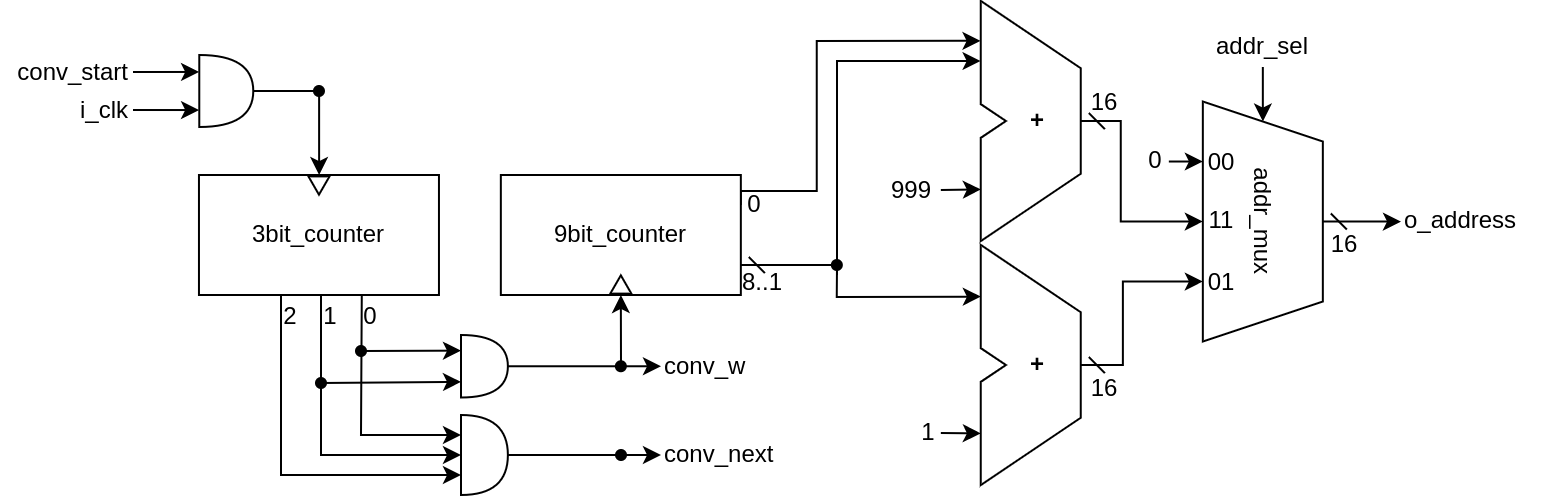

The diagram above was exported from draw.io. Its source (the exported page's mxGraphModel, read from the mxfile embedded in the PNG):
<mxGraphModel dx="1654" dy="785" grid="1" gridSize="10" guides="1" tooltips="1" connect="1" arrows="1" fold="1" page="1" pageScale="1" pageWidth="1169" pageHeight="827" math="0" shadow="0">
  <root>
    <mxCell id="0" />
    <mxCell id="1" parent="0" />
    <mxCell id="2" style="edgeStyle=orthogonalEdgeStyle;rounded=0;orthogonalLoop=1;jettySize=auto;html=1;exitX=1;exitY=0.5;exitDx=0;exitDy=0;exitPerimeter=0;entryX=0.75;entryY=1;entryDx=0;entryDy=0;startArrow=dash;startFill=0;" edge="1" source="3" target="6" parent="1">
      <mxGeometry relative="1" as="geometry">
        <Array as="points">
          <mxPoint x="910.9200000000001" y="364" />
          <mxPoint x="910.9200000000001" y="322" />
        </Array>
      </mxGeometry>
    </mxCell>
    <mxCell id="3" value="+" style="shape=stencil(rZTtDoIgFIavhr+NDy3/Nqr7IKNkETgwq7sPxVpqupQ253beow8fe3YAoTZjOQcYZoBsAMYIQvd29c3XUVMym/O08FnJjGB7yX3HFkaf+U0cigYhVMaNKKou2QK4dt9UD6GpVspBhFa21fnoOxgTyv0L7x7WLP9oVQDv5gIWGMXhkFUSDEEzAIu4s49kOZ2CumfB4YwZt9FF4OQfF4Ki7xRCXTLkH6F7lp5PRl/V4evaOavc7jVe7Ysu+SxjXwAp1CAgItMJqI2IgzcRr0IJ77kyBRG1GeOm/oQYt+ztmtSWj7jo8p4SdTrgEaFHbfiIYEchpZ+jQ+72AHXqh3cdPAE=);whiteSpace=wrap;html=1;spacingLeft=7;fontStyle=1;rotation=0;" vertex="1" parent="1">
      <mxGeometry x="839.9299999999998" y="304" width="50" height="120" as="geometry" />
    </mxCell>
    <mxCell id="4" value="1" style="text;html=1;strokeColor=none;fillColor=none;align=center;verticalAlign=middle;whiteSpace=wrap;rounded=0;sketch=0;" vertex="1" parent="1">
      <mxGeometry x="807.9200000000001" y="388" width="12" height="20" as="geometry" />
    </mxCell>
    <mxCell id="5" style="edgeStyle=orthogonalEdgeStyle;rounded=0;sketch=0;orthogonalLoop=1;jettySize=auto;html=1;exitX=0.5;exitY=0;exitDx=0;exitDy=0;startArrow=dash;startFill=0;endArrow=classic;endFill=1;" edge="1" source="6" target="8" parent="1">
      <mxGeometry relative="1" as="geometry">
        <mxPoint x="1049.0500000000002" y="292" as="targetPoint" />
      </mxGeometry>
    </mxCell>
    <mxCell id="6" value="addr_mux" style="shape=trapezoid;perimeter=trapezoidPerimeter;fixedSize=1;rounded=0;sketch=0;rotation=90;html=1;whiteSpace=wrap;verticalAlign=middle;" vertex="1" parent="1">
      <mxGeometry x="920.9200000000001" y="262.26" width="120" height="60" as="geometry" />
    </mxCell>
    <mxCell id="7" value="16" style="text;html=1;strokeColor=none;fillColor=none;align=center;verticalAlign=middle;whiteSpace=wrap;rounded=0;sketch=0;" vertex="1" parent="1">
      <mxGeometry x="1012.4200000000001" y="294" width="20" height="20" as="geometry" />
    </mxCell>
    <mxCell id="8" value="o_address" style="text;html=1;strokeColor=none;fillColor=none;align=left;verticalAlign=middle;whiteSpace=wrap;rounded=0;sketch=0;" vertex="1" parent="1">
      <mxGeometry x="1050" y="282.26" width="70" height="20" as="geometry" />
    </mxCell>
    <mxCell id="9" value="" style="endArrow=classic;html=1;rounded=0;sketch=0;entryX=0;entryY=0.785;entryDx=0;entryDy=0;entryPerimeter=0;exitX=1;exitY=0.5;exitDx=0;exitDy=0;" edge="1" source="4" target="3" parent="1">
      <mxGeometry width="50" height="50" relative="1" as="geometry">
        <mxPoint x="679.92" y="230" as="sourcePoint" />
        <mxPoint x="760.92" y="180" as="targetPoint" />
      </mxGeometry>
    </mxCell>
    <mxCell id="10" style="edgeStyle=orthogonalEdgeStyle;rounded=0;orthogonalLoop=1;jettySize=auto;html=1;exitX=1;exitY=0.5;exitDx=0;exitDy=0;endArrow=classic;endFill=1;entryX=0;entryY=0.25;entryDx=0;entryDy=0;entryPerimeter=0;" edge="1" source="11" target="31" parent="1">
      <mxGeometry relative="1" as="geometry">
        <mxPoint x="430" y="199.01" as="targetPoint" />
      </mxGeometry>
    </mxCell>
    <mxCell id="11" value="conv_start" style="text;html=1;strokeColor=none;fillColor=none;align=right;verticalAlign=middle;whiteSpace=wrap;rounded=0;" vertex="1" parent="1">
      <mxGeometry x="350" y="210" width="66" height="15" as="geometry" />
    </mxCell>
    <mxCell id="12" style="edgeStyle=orthogonalEdgeStyle;rounded=0;orthogonalLoop=1;jettySize=auto;html=1;exitX=1;exitY=0.5;exitDx=0;exitDy=0;entryX=0;entryY=0.75;entryDx=0;entryDy=0;entryPerimeter=0;endArrow=classic;endFill=1;" edge="1" source="13" target="31" parent="1">
      <mxGeometry relative="1" as="geometry">
        <mxPoint x="325.9899999999998" y="236" as="targetPoint" />
      </mxGeometry>
    </mxCell>
    <mxCell id="13" value="i_clk" style="text;html=1;strokeColor=none;fillColor=none;align=right;verticalAlign=middle;whiteSpace=wrap;rounded=0;" vertex="1" parent="1">
      <mxGeometry x="350" y="228" width="66" height="17" as="geometry" />
    </mxCell>
    <mxCell id="14" value="0" style="text;html=1;strokeColor=none;fillColor=none;align=center;verticalAlign=middle;whiteSpace=wrap;rounded=0;" vertex="1" parent="1">
      <mxGeometry x="920.9200000000001" y="252.26" width="13" height="20" as="geometry" />
    </mxCell>
    <mxCell id="15" value="" style="endArrow=classic;html=1;rounded=0;elbow=vertical;exitX=1;exitY=0.5;exitDx=0;exitDy=0;entryX=0.25;entryY=1;entryDx=0;entryDy=0;" edge="1" source="14" target="6" parent="1">
      <mxGeometry width="50" height="50" relative="1" as="geometry">
        <mxPoint x="909.05" y="362.26" as="sourcePoint" />
        <mxPoint x="959.0499999999997" y="312.26" as="targetPoint" />
      </mxGeometry>
    </mxCell>
    <mxCell id="16" style="edgeStyle=orthogonalEdgeStyle;rounded=0;orthogonalLoop=1;jettySize=auto;html=1;exitX=0.5;exitY=1;exitDx=0;exitDy=0;entryX=0;entryY=0.5;entryDx=0;entryDy=0;endArrow=classic;endFill=1;" edge="1" source="17" target="6" parent="1">
      <mxGeometry relative="1" as="geometry" />
    </mxCell>
    <mxCell id="17" value="addr_sel" style="text;html=1;strokeColor=none;fillColor=none;align=center;verticalAlign=middle;whiteSpace=wrap;rounded=0;" vertex="1" parent="1">
      <mxGeometry x="942.9200000000001" y="195" width="76" height="20" as="geometry" />
    </mxCell>
    <mxCell id="18" value="3bit_counter" style="rounded=0;whiteSpace=wrap;html=1;" vertex="1" parent="1">
      <mxGeometry x="448.98" y="269" width="120" height="60" as="geometry" />
    </mxCell>
    <mxCell id="19" value="" style="triangle;whiteSpace=wrap;html=1;rotation=90;" vertex="1" parent="1">
      <mxGeometry x="504.4100000000001" y="269.0000000000001" width="9.14" height="10.53" as="geometry" />
    </mxCell>
    <mxCell id="20" style="edgeStyle=orthogonalEdgeStyle;rounded=0;orthogonalLoop=1;jettySize=auto;html=1;startArrow=none;startFill=0;endArrow=classic;endFill=1;exitX=1;exitY=0.25;exitDx=0;exitDy=0;entryX=-0.003;entryY=0.166;entryDx=0;entryDy=0;entryPerimeter=0;" edge="1" source="21" target="25" parent="1">
      <mxGeometry relative="1" as="geometry">
        <mxPoint x="857.9200000000001" y="182" as="targetPoint" />
        <mxPoint x="630.42" y="276.25" as="sourcePoint" />
        <Array as="points">
          <mxPoint x="757.92" y="277" />
          <mxPoint x="757.92" y="202" />
        </Array>
      </mxGeometry>
    </mxCell>
    <mxCell id="21" value="9bit_counter" style="rounded=0;whiteSpace=wrap;html=1;" vertex="1" parent="1">
      <mxGeometry x="599.92" y="269" width="120" height="60" as="geometry" />
    </mxCell>
    <mxCell id="22" value="8..1" style="text;html=1;strokeColor=none;fillColor=none;align=center;verticalAlign=middle;whiteSpace=wrap;rounded=0;" vertex="1" parent="1">
      <mxGeometry x="721.11" y="314" width="20" height="17" as="geometry" />
    </mxCell>
    <mxCell id="23" value="0" style="text;html=1;strokeColor=none;fillColor=none;align=center;verticalAlign=middle;whiteSpace=wrap;rounded=0;" vertex="1" parent="1">
      <mxGeometry x="721.92" y="279" width="10" height="10" as="geometry" />
    </mxCell>
    <mxCell id="24" style="edgeStyle=orthogonalEdgeStyle;rounded=0;orthogonalLoop=1;jettySize=auto;html=1;exitX=1;exitY=0.5;exitDx=0;exitDy=0;exitPerimeter=0;entryX=0.5;entryY=1;entryDx=0;entryDy=0;startArrow=dash;startFill=0;" edge="1" source="25" target="6" parent="1">
      <mxGeometry relative="1" as="geometry">
        <Array as="points">
          <mxPoint x="909.9200000000001" y="242" />
          <mxPoint x="909.9200000000001" y="292" />
        </Array>
      </mxGeometry>
    </mxCell>
    <mxCell id="25" value="+" style="shape=stencil(rZTtDoIgFIavhr+NDy3/Nqr7IKNkETgwq7sPxVpqupQ253beow8fe3YAoTZjOQcYZoBsAMYIQvd29c3XUVMym/O08FnJjGB7yX3HFkaf+U0cigYhVMaNKKou2QK4dt9UD6GpVspBhFa21fnoOxgTyv0L7x7WLP9oVQDv5gIWGMXhkFUSDEEzAIu4s49kOZ2CumfB4YwZt9FF4OQfF4Ki7xRCXTLkH6F7lp5PRl/V4evaOavc7jVe7Ysu+SxjXwAp1CAgItMJqI2IgzcRr0IJ77kyBRG1GeOm/oQYt+ztmtSWj7jo8p4SdTrgEaFHbfiIYEchpZ+jQ+72AHXqh3cdPAE=);whiteSpace=wrap;html=1;spacingLeft=7;fontStyle=1;rotation=0;" vertex="1" parent="1">
      <mxGeometry x="839.9299999999998" y="182" width="50" height="120" as="geometry" />
    </mxCell>
    <mxCell id="26" value="" style="endArrow=classic;html=1;rounded=0;edgeStyle=orthogonalEdgeStyle;entryX=-0.003;entryY=0.25;entryDx=0;entryDy=0;entryPerimeter=0;" edge="1" target="25" parent="1">
      <mxGeometry width="50" height="50" relative="1" as="geometry">
        <mxPoint x="768" y="319" as="sourcePoint" />
        <mxPoint x="847.9200000000001" y="222" as="targetPoint" />
        <Array as="points">
          <mxPoint x="767.92" y="212" />
        </Array>
      </mxGeometry>
    </mxCell>
    <mxCell id="27" value="999" style="text;html=1;strokeColor=none;fillColor=none;align=center;verticalAlign=middle;whiteSpace=wrap;rounded=0;" vertex="1" parent="1">
      <mxGeometry x="790.92" y="269" width="29" height="15" as="geometry" />
    </mxCell>
    <mxCell id="28" value="" style="endArrow=classic;html=1;rounded=0;exitX=1;exitY=0.5;exitDx=0;exitDy=0;entryX=0;entryY=0.785;entryDx=0;entryDy=0;entryPerimeter=0;" edge="1" source="27" target="25" parent="1">
      <mxGeometry width="50" height="50" relative="1" as="geometry">
        <mxPoint x="799.9200000000001" y="287" as="sourcePoint" />
        <mxPoint x="849.9200000000001" y="237" as="targetPoint" />
      </mxGeometry>
    </mxCell>
    <mxCell id="29" value="" style="triangle;whiteSpace=wrap;html=1;rotation=-90;" vertex="1" parent="1">
      <mxGeometry x="655.35" y="318.47" width="9.14" height="10.53" as="geometry" />
    </mxCell>
    <mxCell id="30" style="edgeStyle=orthogonalEdgeStyle;rounded=0;orthogonalLoop=1;jettySize=auto;html=1;exitX=1;exitY=0.5;exitDx=0;exitDy=0;exitPerimeter=0;startArrow=none;startFill=0;" edge="1" source="31" target="18" parent="1">
      <mxGeometry relative="1" as="geometry" />
    </mxCell>
    <mxCell id="31" value="" style="shape=or;whiteSpace=wrap;html=1;fontSize=11;rotation=0;" vertex="1" parent="1">
      <mxGeometry x="449.14" y="209" width="27" height="36" as="geometry" />
    </mxCell>
    <mxCell id="32" value="" style="ellipse;whiteSpace=wrap;html=1;aspect=fixed;rounded=0;sketch=0;strokeColor=none;fillColor=#000000;connectable=0;" vertex="1" parent="1">
      <mxGeometry x="764.92" y="311" width="6" height="6" as="geometry" />
    </mxCell>
    <mxCell id="33" value="16" style="text;html=1;strokeColor=none;fillColor=none;align=center;verticalAlign=middle;whiteSpace=wrap;rounded=0;sketch=0;" vertex="1" parent="1">
      <mxGeometry x="891.9200000000001" y="366" width="20" height="20" as="geometry" />
    </mxCell>
    <mxCell id="34" value="16" style="text;html=1;strokeColor=none;fillColor=none;align=center;verticalAlign=middle;whiteSpace=wrap;rounded=0;sketch=0;" vertex="1" parent="1">
      <mxGeometry x="891.9200000000001" y="223" width="20" height="20" as="geometry" />
    </mxCell>
    <mxCell id="35" value="" style="endArrow=classic;html=1;rounded=0;entryX=0;entryY=0.215;entryDx=0;entryDy=0;entryPerimeter=0;exitX=1;exitY=0.75;exitDx=0;exitDy=0;startArrow=dash;startFill=0;" edge="1" source="21" target="3" parent="1">
      <mxGeometry width="50" height="50" relative="1" as="geometry">
        <mxPoint x="657.92" y="307" as="sourcePoint" />
        <mxPoint x="737.92" y="322" as="targetPoint" />
        <Array as="points">
          <mxPoint x="768" y="314" />
          <mxPoint x="767.92" y="330" />
        </Array>
      </mxGeometry>
    </mxCell>
    <mxCell id="36" value="" style="ellipse;whiteSpace=wrap;html=1;aspect=fixed;rounded=0;sketch=0;strokeColor=none;fillColor=#000000;connectable=0;" vertex="1" parent="1">
      <mxGeometry x="505.98" y="224" width="6" height="6" as="geometry" />
    </mxCell>
    <mxCell id="37" value="" style="endArrow=none;html=1;rounded=0;exitX=0;exitY=0.25;exitDx=0;exitDy=0;exitPerimeter=0;startArrow=classic;startFill=1;" edge="1" source="46" parent="1">
      <mxGeometry width="50" height="50" relative="1" as="geometry">
        <mxPoint x="530.39" y="399" as="sourcePoint" />
        <mxPoint x="530.3899999999999" y="329" as="targetPoint" />
        <Array as="points">
          <mxPoint x="530" y="399" />
        </Array>
      </mxGeometry>
    </mxCell>
    <mxCell id="38" value="" style="endArrow=none;html=1;rounded=0;exitX=0;exitY=0.5;exitDx=0;exitDy=0;exitPerimeter=0;startArrow=classic;startFill=1;" edge="1" source="46" parent="1">
      <mxGeometry width="50" height="50" relative="1" as="geometry">
        <mxPoint x="510" y="399" as="sourcePoint" />
        <mxPoint x="510" y="329" as="targetPoint" />
        <Array as="points">
          <mxPoint x="510" y="409" />
        </Array>
      </mxGeometry>
    </mxCell>
    <mxCell id="39" value="" style="endArrow=none;html=1;rounded=0;exitX=0;exitY=0.75;exitDx=0;exitDy=0;exitPerimeter=0;endFill=0;startArrow=classic;startFill=1;" edge="1" source="46" parent="1">
      <mxGeometry width="50" height="50" relative="1" as="geometry">
        <mxPoint x="490" y="399" as="sourcePoint" />
        <mxPoint x="490" y="329" as="targetPoint" />
        <Array as="points">
          <mxPoint x="490" y="419" />
        </Array>
      </mxGeometry>
    </mxCell>
    <mxCell id="40" value="0" style="text;html=1;strokeColor=none;fillColor=none;align=center;verticalAlign=middle;whiteSpace=wrap;rounded=0;" vertex="1" parent="1">
      <mxGeometry x="530" y="335.1199999999999" width="10" height="10" as="geometry" />
    </mxCell>
    <mxCell id="41" value="1" style="text;html=1;strokeColor=none;fillColor=none;align=center;verticalAlign=middle;whiteSpace=wrap;rounded=0;" vertex="1" parent="1">
      <mxGeometry x="510" y="335.1199999999999" width="10" height="10" as="geometry" />
    </mxCell>
    <mxCell id="42" value="2" style="text;html=1;strokeColor=none;fillColor=none;align=center;verticalAlign=middle;whiteSpace=wrap;rounded=0;" vertex="1" parent="1">
      <mxGeometry x="490" y="335.1199999999999" width="10" height="10" as="geometry" />
    </mxCell>
    <mxCell id="43" style="edgeStyle=orthogonalEdgeStyle;rounded=0;orthogonalLoop=1;jettySize=auto;html=1;exitX=1;exitY=0.5;exitDx=0;exitDy=0;exitPerimeter=0;startArrow=none;startFill=0;entryX=0;entryY=0.5;entryDx=0;entryDy=0;" edge="1" source="44" target="51" parent="1">
      <mxGeometry relative="1" as="geometry">
        <mxPoint x="660" y="364.48979591836724" as="targetPoint" />
      </mxGeometry>
    </mxCell>
    <mxCell id="44" value="" style="shape=or;whiteSpace=wrap;html=1;" vertex="1" parent="1">
      <mxGeometry x="580" y="349" width="23.44" height="31.25" as="geometry" />
    </mxCell>
    <mxCell id="45" style="edgeStyle=orthogonalEdgeStyle;rounded=0;orthogonalLoop=1;jettySize=auto;html=1;exitX=1;exitY=0.5;exitDx=0;exitDy=0;exitPerimeter=0;startArrow=none;startFill=0;endArrow=classic;endFill=1;entryX=0;entryY=0.5;entryDx=0;entryDy=0;" edge="1" source="46" target="52" parent="1">
      <mxGeometry relative="1" as="geometry">
        <mxPoint x="660" y="409.16666666666674" as="targetPoint" />
      </mxGeometry>
    </mxCell>
    <mxCell id="46" value="" style="shape=or;whiteSpace=wrap;html=1;" vertex="1" parent="1">
      <mxGeometry x="580" y="389" width="23.44" height="40" as="geometry" />
    </mxCell>
    <mxCell id="47" value="" style="endArrow=classic;html=1;rounded=0;entryX=0;entryY=0.75;entryDx=0;entryDy=0;entryPerimeter=0;startArrow=none;startFill=0;endFill=1;" edge="1" target="44" parent="1">
      <mxGeometry width="50" height="50" relative="1" as="geometry">
        <mxPoint x="510" y="373" as="sourcePoint" />
        <mxPoint x="550" y="339" as="targetPoint" />
      </mxGeometry>
    </mxCell>
    <mxCell id="48" value="" style="endArrow=classic;html=1;rounded=0;entryX=0;entryY=0.25;entryDx=0;entryDy=0;entryPerimeter=0;endFill=1;" edge="1" target="44" parent="1">
      <mxGeometry width="50" height="50" relative="1" as="geometry">
        <mxPoint x="530" y="357" as="sourcePoint" />
        <mxPoint x="581.98" y="359.4375" as="targetPoint" />
      </mxGeometry>
    </mxCell>
    <mxCell id="49" value="" style="ellipse;whiteSpace=wrap;html=1;aspect=fixed;rounded=0;sketch=0;strokeColor=none;fillColor=#000000;connectable=0;" vertex="1" parent="1">
      <mxGeometry x="507" y="370" width="6" height="6" as="geometry" />
    </mxCell>
    <mxCell id="50" value="" style="ellipse;whiteSpace=wrap;html=1;aspect=fixed;rounded=0;sketch=0;strokeColor=none;fillColor=#000000;connectable=0;" vertex="1" parent="1">
      <mxGeometry x="527" y="354" width="6" height="6" as="geometry" />
    </mxCell>
    <mxCell id="51" value="conv_w" style="text;html=1;strokeColor=none;fillColor=none;align=left;verticalAlign=middle;whiteSpace=wrap;rounded=0;" vertex="1" parent="1">
      <mxGeometry x="680" y="349.63" width="70" height="30" as="geometry" />
    </mxCell>
    <mxCell id="52" value="conv_next" style="text;html=1;strokeColor=none;fillColor=none;align=left;verticalAlign=middle;whiteSpace=wrap;rounded=0;" vertex="1" parent="1">
      <mxGeometry x="680" y="394" width="70" height="30" as="geometry" />
    </mxCell>
    <mxCell id="53" value="" style="endArrow=classic;html=1;rounded=0;entryX=0.5;entryY=1;entryDx=0;entryDy=0;" edge="1" target="21" parent="1">
      <mxGeometry width="50" height="50" relative="1" as="geometry">
        <mxPoint x="660" y="364" as="sourcePoint" />
        <mxPoint x="660" y="269" as="targetPoint" />
      </mxGeometry>
    </mxCell>
    <mxCell id="54" value="" style="ellipse;whiteSpace=wrap;html=1;aspect=fixed;rounded=0;sketch=0;strokeColor=none;fillColor=#000000;connectable=0;" vertex="1" parent="1">
      <mxGeometry x="656.92" y="361.6199999999999" width="6" height="6" as="geometry" />
    </mxCell>
    <mxCell id="55" value="" style="ellipse;whiteSpace=wrap;html=1;aspect=fixed;rounded=0;sketch=0;strokeColor=none;fillColor=#000000;connectable=0;" vertex="1" parent="1">
      <mxGeometry x="657" y="406" width="6" height="6" as="geometry" />
    </mxCell>
    <mxCell id="56" value="00" style="text;html=1;strokeColor=none;fillColor=none;align=center;verticalAlign=middle;whiteSpace=wrap;rounded=0;" vertex="1" parent="1">
      <mxGeometry x="949" y="256" width="22.99" height="14" as="geometry" />
    </mxCell>
    <mxCell id="57" value="11" style="text;html=1;strokeColor=none;fillColor=none;align=center;verticalAlign=middle;whiteSpace=wrap;rounded=0;" vertex="1" parent="1">
      <mxGeometry x="949" y="285" width="22.99" height="14" as="geometry" />
    </mxCell>
    <mxCell id="58" value="01" style="text;html=1;strokeColor=none;fillColor=none;align=center;verticalAlign=middle;whiteSpace=wrap;rounded=0;" vertex="1" parent="1">
      <mxGeometry x="949" y="315.5" width="22.99" height="14" as="geometry" />
    </mxCell>
  </root>
</mxGraphModel>